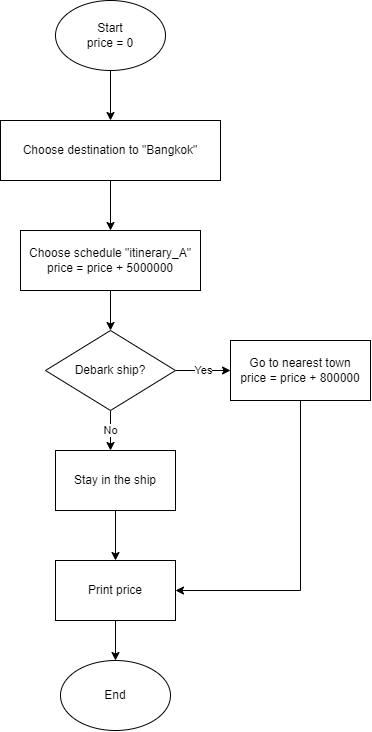

The diagram above was exported from draw.io. Its source (the exported page's mxGraphModel, read from the mxfile embedded in the PNG):
<mxGraphModel dx="865" dy="556" grid="1" gridSize="10" guides="1" tooltips="1" connect="1" arrows="1" fold="1" page="1" pageScale="1" pageWidth="827" pageHeight="1169" math="0" shadow="0">
  <root>
    <mxCell id="WIyWlLk6GJQsqaUBKTNV-0" />
    <mxCell id="WIyWlLk6GJQsqaUBKTNV-1" parent="WIyWlLk6GJQsqaUBKTNV-0" />
    <mxCell id="yn9ATeV5JSQyXgnD1MvE-1" style="edgeStyle=orthogonalEdgeStyle;rounded=0;orthogonalLoop=1;jettySize=auto;html=1;exitX=0.5;exitY=1;exitDx=0;exitDy=0;" edge="1" parent="WIyWlLk6GJQsqaUBKTNV-1" source="yn9ATeV5JSQyXgnD1MvE-0">
      <mxGeometry relative="1" as="geometry">
        <mxPoint x="220" y="280" as="targetPoint" />
      </mxGeometry>
    </mxCell>
    <mxCell id="yn9ATeV5JSQyXgnD1MvE-0" value="Choose destination to &quot;Bangkok&quot;" style="rounded=0;whiteSpace=wrap;html=1;" vertex="1" parent="WIyWlLk6GJQsqaUBKTNV-1">
      <mxGeometry x="110" y="170" width="220" height="60" as="geometry" />
    </mxCell>
    <mxCell id="yn9ATeV5JSQyXgnD1MvE-3" style="edgeStyle=orthogonalEdgeStyle;rounded=0;orthogonalLoop=1;jettySize=auto;html=1;exitX=0.5;exitY=1;exitDx=0;exitDy=0;" edge="1" parent="WIyWlLk6GJQsqaUBKTNV-1" source="yn9ATeV5JSQyXgnD1MvE-2">
      <mxGeometry relative="1" as="geometry">
        <mxPoint x="220" y="380" as="targetPoint" />
      </mxGeometry>
    </mxCell>
    <mxCell id="yn9ATeV5JSQyXgnD1MvE-2" value="Choose schedule &quot;itinerary_A&quot;&lt;br&gt;price = price + 5000000" style="rounded=0;whiteSpace=wrap;html=1;" vertex="1" parent="WIyWlLk6GJQsqaUBKTNV-1">
      <mxGeometry x="130" y="280" width="180" height="60" as="geometry" />
    </mxCell>
    <mxCell id="yn9ATeV5JSQyXgnD1MvE-9" value="Yes" style="edgeStyle=orthogonalEdgeStyle;rounded=0;orthogonalLoop=1;jettySize=auto;html=1;" edge="1" parent="WIyWlLk6GJQsqaUBKTNV-1" source="yn9ATeV5JSQyXgnD1MvE-5" target="yn9ATeV5JSQyXgnD1MvE-8">
      <mxGeometry relative="1" as="geometry" />
    </mxCell>
    <mxCell id="yn9ATeV5JSQyXgnD1MvE-10" value="No" style="edgeStyle=orthogonalEdgeStyle;rounded=0;orthogonalLoop=1;jettySize=auto;html=1;exitX=0.5;exitY=1;exitDx=0;exitDy=0;" edge="1" parent="WIyWlLk6GJQsqaUBKTNV-1" source="yn9ATeV5JSQyXgnD1MvE-5">
      <mxGeometry relative="1" as="geometry">
        <mxPoint x="220" y="500" as="targetPoint" />
      </mxGeometry>
    </mxCell>
    <mxCell id="yn9ATeV5JSQyXgnD1MvE-5" value="Debark ship?" style="rhombus;whiteSpace=wrap;html=1;" vertex="1" parent="WIyWlLk6GJQsqaUBKTNV-1">
      <mxGeometry x="155" y="380" width="130" height="80" as="geometry" />
    </mxCell>
    <mxCell id="yn9ATeV5JSQyXgnD1MvE-21" style="edgeStyle=orthogonalEdgeStyle;rounded=0;orthogonalLoop=1;jettySize=auto;html=1;exitX=0.5;exitY=1;exitDx=0;exitDy=0;entryX=1;entryY=0.5;entryDx=0;entryDy=0;" edge="1" parent="WIyWlLk6GJQsqaUBKTNV-1" source="yn9ATeV5JSQyXgnD1MvE-8" target="yn9ATeV5JSQyXgnD1MvE-15">
      <mxGeometry relative="1" as="geometry" />
    </mxCell>
    <mxCell id="yn9ATeV5JSQyXgnD1MvE-8" value="Go to nearest town&lt;br&gt;price = price + 800000" style="rounded=0;whiteSpace=wrap;html=1;" vertex="1" parent="WIyWlLk6GJQsqaUBKTNV-1">
      <mxGeometry x="340" y="390" width="140" height="60" as="geometry" />
    </mxCell>
    <mxCell id="yn9ATeV5JSQyXgnD1MvE-20" style="edgeStyle=orthogonalEdgeStyle;rounded=0;orthogonalLoop=1;jettySize=auto;html=1;exitX=0.5;exitY=1;exitDx=0;exitDy=0;entryX=0.5;entryY=0;entryDx=0;entryDy=0;" edge="1" parent="WIyWlLk6GJQsqaUBKTNV-1" source="yn9ATeV5JSQyXgnD1MvE-11" target="yn9ATeV5JSQyXgnD1MvE-15">
      <mxGeometry relative="1" as="geometry" />
    </mxCell>
    <mxCell id="yn9ATeV5JSQyXgnD1MvE-11" value="Stay in the ship" style="rounded=0;whiteSpace=wrap;html=1;" vertex="1" parent="WIyWlLk6GJQsqaUBKTNV-1">
      <mxGeometry x="165" y="500" width="120" height="60" as="geometry" />
    </mxCell>
    <mxCell id="yn9ATeV5JSQyXgnD1MvE-24" style="edgeStyle=orthogonalEdgeStyle;rounded=0;orthogonalLoop=1;jettySize=auto;html=1;exitX=0.5;exitY=1;exitDx=0;exitDy=0;entryX=0.5;entryY=0;entryDx=0;entryDy=0;" edge="1" parent="WIyWlLk6GJQsqaUBKTNV-1" source="yn9ATeV5JSQyXgnD1MvE-15" target="yn9ATeV5JSQyXgnD1MvE-23">
      <mxGeometry relative="1" as="geometry" />
    </mxCell>
    <mxCell id="yn9ATeV5JSQyXgnD1MvE-15" value="Print price" style="rounded=0;whiteSpace=wrap;html=1;" vertex="1" parent="WIyWlLk6GJQsqaUBKTNV-1">
      <mxGeometry x="165" y="610" width="120" height="60" as="geometry" />
    </mxCell>
    <mxCell id="yn9ATeV5JSQyXgnD1MvE-19" style="edgeStyle=orthogonalEdgeStyle;rounded=0;orthogonalLoop=1;jettySize=auto;html=1;entryX=0.5;entryY=0;entryDx=0;entryDy=0;" edge="1" parent="WIyWlLk6GJQsqaUBKTNV-1" source="yn9ATeV5JSQyXgnD1MvE-18" target="yn9ATeV5JSQyXgnD1MvE-0">
      <mxGeometry relative="1" as="geometry" />
    </mxCell>
    <mxCell id="yn9ATeV5JSQyXgnD1MvE-18" value="Start&lt;br&gt;price = 0" style="ellipse;whiteSpace=wrap;html=1;" vertex="1" parent="WIyWlLk6GJQsqaUBKTNV-1">
      <mxGeometry x="165" y="50" width="110" height="70" as="geometry" />
    </mxCell>
    <mxCell id="yn9ATeV5JSQyXgnD1MvE-23" value="End" style="ellipse;whiteSpace=wrap;html=1;" vertex="1" parent="WIyWlLk6GJQsqaUBKTNV-1">
      <mxGeometry x="170" y="710" width="110" height="70" as="geometry" />
    </mxCell>
  </root>
</mxGraphModel>